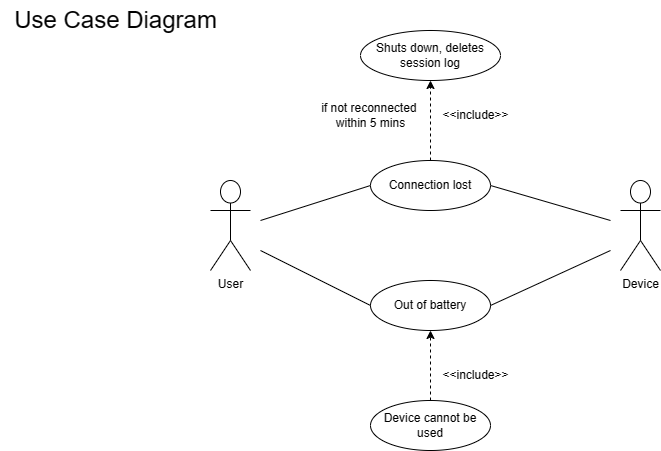

The diagram above was exported from draw.io. Its source (the exported page's mxGraphModel, read from the mxfile embedded in the PNG):
<mxGraphModel dx="556" dy="619" grid="1" gridSize="10" guides="1" tooltips="1" connect="1" arrows="1" fold="1" page="1" pageScale="1" pageWidth="850" pageHeight="1100" math="0" shadow="0">
  <root>
    <mxCell id="0" />
    <mxCell id="1" parent="0" />
    <mxCell id="JITkvT8kX9gip-9QplqU-1" value="User" style="shape=umlActor;verticalLabelPosition=bottom;verticalAlign=top;html=1;outlineConnect=0;" vertex="1" parent="1">
      <mxGeometry x="220" y="200" width="40" height="90" as="geometry" />
    </mxCell>
    <mxCell id="JITkvT8kX9gip-9QplqU-3" value="Device" style="shape=umlActor;verticalLabelPosition=bottom;verticalAlign=top;html=1;outlineConnect=0;" vertex="1" parent="1">
      <mxGeometry x="630" y="200" width="40" height="90" as="geometry" />
    </mxCell>
    <mxCell id="JITkvT8kX9gip-9QplqU-4" value="" style="endArrow=none;html=1;rounded=0;entryX=0;entryY=0.5;entryDx=0;entryDy=0;" edge="1" parent="1" target="JITkvT8kX9gip-9QplqU-66">
      <mxGeometry width="50" height="50" relative="1" as="geometry">
        <mxPoint x="270" y="240" as="sourcePoint" />
        <mxPoint x="370" y="210" as="targetPoint" />
      </mxGeometry>
    </mxCell>
    <mxCell id="JITkvT8kX9gip-9QplqU-6" value="" style="endArrow=none;html=1;rounded=0;exitX=1;exitY=0.5;exitDx=0;exitDy=0;" edge="1" parent="1" source="JITkvT8kX9gip-9QplqU-66">
      <mxGeometry width="50" height="50" relative="1" as="geometry">
        <mxPoint x="410" y="240" as="sourcePoint" />
        <mxPoint x="620" y="240" as="targetPoint" />
      </mxGeometry>
    </mxCell>
    <mxCell id="JITkvT8kX9gip-9QplqU-11" value="&lt;font style=&quot;font-size: 24px;&quot;&gt;Use Case Diagram&lt;/font&gt;" style="text;html=1;align=center;verticalAlign=middle;resizable=0;points=[];autosize=1;strokeColor=none;fillColor=none;" vertex="1" parent="1">
      <mxGeometry x="10" y="20" width="230" height="40" as="geometry" />
    </mxCell>
    <mxCell id="JITkvT8kX9gip-9QplqU-66" value="Connection lost" style="ellipse;whiteSpace=wrap;html=1;" vertex="1" parent="1">
      <mxGeometry x="380" y="180" width="120" height="50" as="geometry" />
    </mxCell>
    <mxCell id="JITkvT8kX9gip-9QplqU-68" value="Out of battery" style="ellipse;whiteSpace=wrap;html=1;" vertex="1" parent="1">
      <mxGeometry x="380" y="300" width="120" height="50" as="geometry" />
    </mxCell>
    <mxCell id="JITkvT8kX9gip-9QplqU-69" value="" style="endArrow=none;html=1;rounded=0;entryX=0;entryY=0.5;entryDx=0;entryDy=0;" edge="1" parent="1" target="JITkvT8kX9gip-9QplqU-68">
      <mxGeometry width="50" height="50" relative="1" as="geometry">
        <mxPoint x="270" y="270" as="sourcePoint" />
        <mxPoint x="390" y="215" as="targetPoint" />
      </mxGeometry>
    </mxCell>
    <mxCell id="JITkvT8kX9gip-9QplqU-70" value="" style="endArrow=none;html=1;rounded=0;entryX=1;entryY=0.5;entryDx=0;entryDy=0;" edge="1" parent="1" target="JITkvT8kX9gip-9QplqU-68">
      <mxGeometry width="50" height="50" relative="1" as="geometry">
        <mxPoint x="620" y="270" as="sourcePoint" />
        <mxPoint x="730" y="335" as="targetPoint" />
      </mxGeometry>
    </mxCell>
    <mxCell id="JITkvT8kX9gip-9QplqU-71" value="Shuts down, deletes session log" style="ellipse;whiteSpace=wrap;html=1;" vertex="1" parent="1">
      <mxGeometry x="370" y="50" width="140" height="50" as="geometry" />
    </mxCell>
    <mxCell id="JITkvT8kX9gip-9QplqU-72" value="" style="endArrow=classic;html=1;rounded=0;entryX=0.5;entryY=1;entryDx=0;entryDy=0;exitX=0.5;exitY=0;exitDx=0;exitDy=0;dashed=1;" edge="1" parent="1" source="JITkvT8kX9gip-9QplqU-66" target="JITkvT8kX9gip-9QplqU-71">
      <mxGeometry width="50" height="50" relative="1" as="geometry">
        <mxPoint x="510" y="360" as="sourcePoint" />
        <mxPoint x="560" y="310" as="targetPoint" />
      </mxGeometry>
    </mxCell>
    <mxCell id="JITkvT8kX9gip-9QplqU-73" value="&amp;lt;&amp;lt;include&amp;gt;&amp;gt;" style="text;html=1;align=center;verticalAlign=middle;resizable=0;points=[];autosize=1;strokeColor=none;fillColor=none;" vertex="1" parent="1">
      <mxGeometry x="440" y="120" width="90" height="30" as="geometry" />
    </mxCell>
    <mxCell id="JITkvT8kX9gip-9QplqU-75" value="if not reconnected&amp;nbsp;&lt;div&gt;w&lt;span style=&quot;background-color: initial;&quot;&gt;ithin 5 mins&lt;/span&gt;&lt;/div&gt;" style="text;html=1;align=center;verticalAlign=middle;resizable=0;points=[];autosize=1;strokeColor=none;fillColor=none;" vertex="1" parent="1">
      <mxGeometry x="320" y="115" width="120" height="40" as="geometry" />
    </mxCell>
    <mxCell id="JITkvT8kX9gip-9QplqU-76" value="" style="endArrow=classic;html=1;rounded=0;exitX=0.5;exitY=0;exitDx=0;exitDy=0;dashed=1;entryX=0.5;entryY=1;entryDx=0;entryDy=0;" edge="1" parent="1" source="JITkvT8kX9gip-9QplqU-80" target="JITkvT8kX9gip-9QplqU-68">
      <mxGeometry width="50" height="50" relative="1" as="geometry">
        <mxPoint x="450" y="490" as="sourcePoint" />
        <mxPoint x="610" y="380" as="targetPoint" />
      </mxGeometry>
    </mxCell>
    <mxCell id="JITkvT8kX9gip-9QplqU-77" value="&amp;lt;&amp;lt;include&amp;gt;&amp;gt;" style="text;html=1;align=center;verticalAlign=middle;resizable=0;points=[];autosize=1;strokeColor=none;fillColor=none;" vertex="1" parent="1">
      <mxGeometry x="440" y="380" width="90" height="30" as="geometry" />
    </mxCell>
    <mxCell id="JITkvT8kX9gip-9QplqU-80" value="Device cannot be used" style="ellipse;whiteSpace=wrap;html=1;" vertex="1" parent="1">
      <mxGeometry x="380" y="420" width="120" height="50" as="geometry" />
    </mxCell>
  </root>
</mxGraphModel>